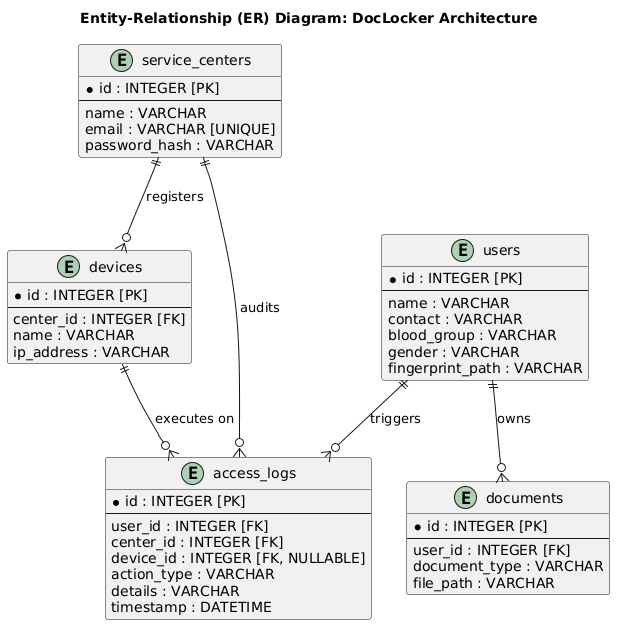

The diagram above was rendered by PlantUML. Its source (embedded in the PNG):
@startuml
title Entity-Relationship (ER) Diagram: DocLocker Architecture

entity "service_centers" as centers {
  * id : INTEGER [PK]
  --
  name : VARCHAR
  email : VARCHAR [UNIQUE]
  password_hash : VARCHAR
}

entity "devices" as devices {
  * id : INTEGER [PK]
  --
  center_id : INTEGER [FK]
  name : VARCHAR
  ip_address : VARCHAR
}

entity "users" as users {
  * id : INTEGER [PK]
  --
  name : VARCHAR
  contact : VARCHAR
  blood_group : VARCHAR
  gender : VARCHAR
  fingerprint_path : VARCHAR
}

entity "documents" as docs {
  * id : INTEGER [PK]
  --
  user_id : INTEGER [FK]
  document_type : VARCHAR
  file_path : VARCHAR
}

entity "access_logs" as logs {
  * id : INTEGER [PK]
  --
  user_id : INTEGER [FK]
  center_id : INTEGER [FK]
  device_id : INTEGER [FK, NULLABLE]
  action_type : VARCHAR
  details : VARCHAR
  timestamp : DATETIME
}

centers ||--o{ devices : "registers"
users ||--o{ docs : "owns"
users ||--o{ logs : "triggers"
centers ||--o{ logs : "audits"
devices ||--o{ logs : "executes on"
@enduml